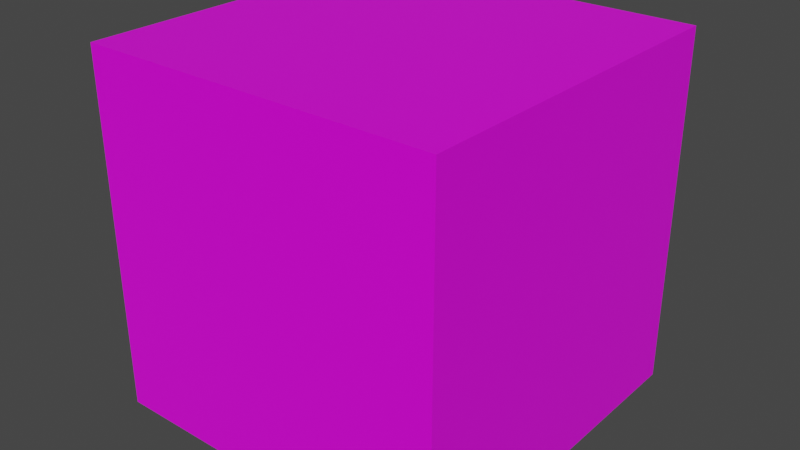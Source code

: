 # Source: platform.blend  (saved by Blender 2.81.16; exported with 4.5.12 LTS)
import bpy
from mathutils import Matrix  # noqa: F401  (used for matrix-valued properties, if any)

bpy.ops.wm.read_factory_settings(use_empty=True)
scene = bpy.context.scene
scene.name = 'Scene'

# ---- collections
col_collection = bpy.data.collections.new('Collection'); scene.collection.children.link(col_collection)

# ---- images (referenced by path relative to the original .blend; pixels are not part of the script)
import os
ASSET_DIR = os.environ.get("B2B_ASSET_DIR", "")  # directory of the original .blend (textures are referenced by path, not embedded)
HERE = os.path.dirname(os.path.abspath(__file__))  # packed textures are extracted next to this script under _unpacked/

def load_image(name, relpath, width, height, colorspace="sRGB"):
    """Load a texture the original file referenced (path relative to the .blend, or extracted next to this script)."""
    p = next((c for c in (os.path.join(HERE, relpath), os.path.join(ASSET_DIR, relpath)) if relpath and os.path.exists(c)), "")
    if p:
        img = bpy.data.images.load(p, check_existing=True)
        img.name = name
    else:  # same state as the original file: an image datablock whose file is absent (Cycles renders it pink)
        img = bpy.data.images.new(name, width, height)
        img.source = "FILE"
        img.filepath = "//" + (relpath or name)
    img.colorspace_settings.name = colorspace
    return img
img_ground_png = load_image('ground.png', 'ground.png', 1024, 1024, 'sRGB')

# ---- materials (node trees are filled in below, after node groups)
mat_ground = bpy.data.materials.new('Ground')
mat_ground.alpha_threshold = 0.0
mat_ground.use_transparent_shadow = False
mat_ground.line_color = (0.0, 0.0, 0.0, 1.0)

# ---- material node trees
mat_ground.use_nodes = True; mat_ground.node_tree.nodes.clear()
_N = mat_ground.node_tree.nodes; _L = mat_ground.node_tree.links
n0 = _N.new('ShaderNodeOutputMaterial'); n0.name = 'Material Output'; n0.location = (300, 300)
n1 = _N.new('ShaderNodeBsdfPrincipled'); n1.name = 'Principled BSDF'; n1.location = (10, 300)
n1.distribution = 'GGX'
n1.subsurface_method = 'BURLEY'
n1.inputs[2].default_value = 0.4
n1.inputs[3].default_value = 1.45
n1.inputs[27].default_value = (0.0, 0.0, 0.0, 1.0)
n1.inputs[28].default_value = 1.0
n2 = _N.new('ShaderNodeTexImage'); n2.name = 'Image Texture'; n2.location = (-280, 270)
n2.image = img_ground_png
_L.new(n1.outputs[0], n0.inputs[0])
_L.new(n2.outputs[0], n1.inputs[0])
n0.is_active_output = True

# ---- world
world_world = bpy.data.worlds.new('World'); scene.world = world_world
world_world.use_nodes = True; world_world.node_tree.nodes.clear()
_N = world_world.node_tree.nodes; _L = world_world.node_tree.links
n0 = _N.new('ShaderNodeOutputWorld'); n0.name = 'World Output'; n0.location = (300, 300)
n1 = _N.new('ShaderNodeBackground'); n1.name = 'Background'; n1.location = (10, 300)
n1.inputs[0].default_value = (0.05088, 0.05088, 0.05088, 1.0)
_L.new(n1.outputs[0], n0.inputs[0])
n0.is_active_output = True
world_world.color = (0.05088, 0.05088, 0.05088)
world_world.use_sun_shadow = False
world_world.sun_shadow_jitter_overblur = 0.0

# ---- meshes
me_cube = bpy.data.meshes.new('Cube')
me_cube.from_pydata([(1.0, 1.0, 1.0), (1.0, 1.0, -1.0), (1.0, -1.0, 1.0), (1.0, -1.0, -1.0), (-1.0, 1.0, 1.0), (-1.0, 1.0, -1.0), (-1.0, -1.0, 1.0), (-1.0, -1.0, -1.0)], [], [(0, 4, 6, 2), (3, 2, 6, 7), (7, 6, 4, 5), (5, 1, 3, 7), (1, 0, 2, 3), (5, 4, 0, 1)])
_uv = me_cube.uv_layers.new(name='UVMap')
_uv.uv.foreach_set('vector', [0.07665, 0.8843, 0.07665, 1.653, -0.4324, 1.653, -0.4324, 0.8843, 0.07665, 0.8843, 0.07665, 0.1157, 0.5857, 0.1157, 0.5857, 0.8843, 0.5857, 0.1157, 0.07665, 0.1157, 0.07665, -0.6528, 0.5857, -0.6528, 1.095, 0.1157, 0.5857, 0.1157, 0.5857, -0.6528, 1.095, -0.6528, 0.07665, 0.1157, -0.4324, 0.1157, -0.4324, -0.6528, 0.07665, -0.6528, 0.07665, 0.8843, -0.4324, 0.8843, -0.4324, 0.1157, 0.07665, 0.1157])
me_cube.materials.append(mat_ground)
me_cube.use_remesh_preserve_volume = False
me_cube.use_remesh_preserve_attributes = False
me_cube.use_mirror_vertex_groups = False
me_cube.update()

# ---- objects
ob_cube = bpy.data.objects.new('Cube', me_cube)

# ---- transforms, parenting, visibility, modifiers, constraints
ob_cube.location = (0.0, 0.0, 0.0)
ob_cube.lock_rotations_4d = False
ob_cube.empty_display_type = 'ARROWS'
ob_cube.lineart.crease_threshold = 0.0

# ---- collection membership
col_collection.objects.link(ob_cube)

# ---- scene / render settings (as saved in the file)
scene.frame_start = 1; scene.frame_end = 250; scene.frame_set(1)
scene.render.engine = 'BLENDER_EEVEE_NEXT'
scene.cycles.use_denoising = False
scene.cycles.samples = 128
scene.cycles.sampling_pattern = 'TABULATED_SOBOL'
scene.cycles.use_adaptive_sampling = False
scene.cycles.use_light_tree = False
scene.view_settings.view_transform = 'Filmic'
bpy.context.view_layer.update()

# ---- added for rendering (the .blend has no active camera and no usable light): camera, sun
cam_auto = bpy.data.cameras.new('AutoCamera')
cam_auto.lens = 50.0
cam_auto.sensor_width = 36.0
cam_auto.clip_end = 1000.0
ob_auto_camera = bpy.data.objects.new('AutoCamera', cam_auto)
scene.collection.objects.link(ob_auto_camera)
ob_auto_camera.location = (3.20507, -3.84609, 2.56406)
ob_auto_camera.rotation_euler = (1.09748, -7.21219e-08, 0.694738)
scene.camera = ob_auto_camera
light_auto_sun = bpy.data.lights.new('AutoSun', 'SUN')
light_auto_sun.energy = 3.0
light_auto_sun.angle = 0.0523599
ob_auto_sun = bpy.data.objects.new('AutoSun', light_auto_sun)
scene.collection.objects.link(ob_auto_sun)
ob_auto_sun.rotation_euler = (0.872665, 0.174533, 0.523599)
bpy.context.view_layer.update()
